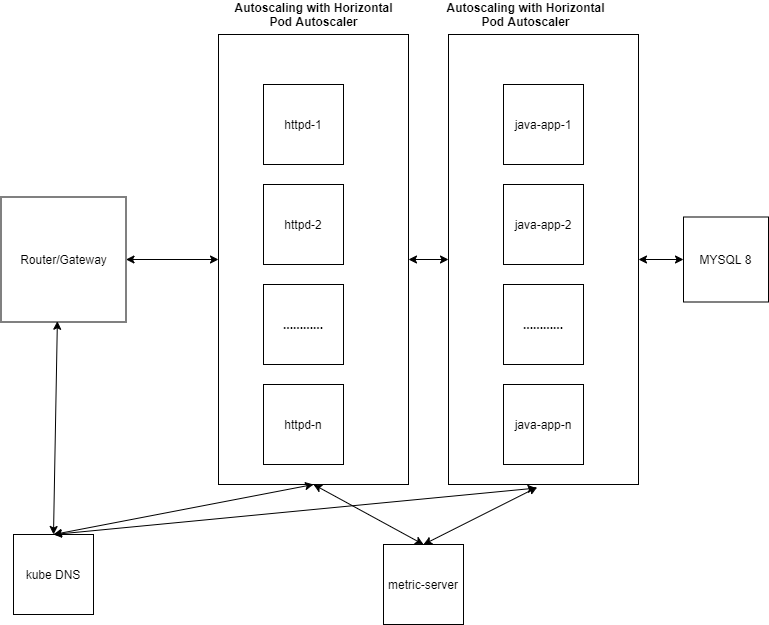

The diagram above was exported from draw.io. Its source (the exported page's mxGraphModel, read from the mxfile embedded in the PNG):
<mxGraphModel dx="1038" dy="580" grid="1" gridSize="10" guides="1" tooltips="1" connect="1" arrows="1" fold="1" page="1" pageScale="1" pageWidth="850" pageHeight="1100" math="0" shadow="0">
  <root>
    <mxCell id="0" />
    <mxCell id="1" parent="0" />
    <mxCell id="gJ082dTXrLW5eaMAwb6c-1" value="Router/Gateway" style="whiteSpace=wrap;html=1;aspect=fixed;" vertex="1" parent="1">
      <mxGeometry x="57.5" y="202.5" width="125" height="125" as="geometry" />
    </mxCell>
    <mxCell id="gJ082dTXrLW5eaMAwb6c-2" value="httpd-2" style="whiteSpace=wrap;html=1;aspect=fixed;" vertex="1" parent="1">
      <mxGeometry x="320" y="190" width="80" height="80" as="geometry" />
    </mxCell>
    <mxCell id="gJ082dTXrLW5eaMAwb6c-3" value="httpd-n" style="whiteSpace=wrap;html=1;aspect=fixed;" vertex="1" parent="1">
      <mxGeometry x="320" y="390" width="80" height="80" as="geometry" />
    </mxCell>
    <mxCell id="gJ082dTXrLW5eaMAwb6c-4" value="httpd-1" style="whiteSpace=wrap;html=1;aspect=fixed;" vertex="1" parent="1">
      <mxGeometry x="320" y="90" width="80" height="80" as="geometry" />
    </mxCell>
    <mxCell id="gJ082dTXrLW5eaMAwb6c-5" value="" style="rounded=0;whiteSpace=wrap;html=1;fillColor=none;" vertex="1" parent="1">
      <mxGeometry x="275" y="40" width="190" height="450" as="geometry" />
    </mxCell>
    <mxCell id="gJ082dTXrLW5eaMAwb6c-6" value="&lt;b&gt;............&lt;/b&gt;" style="whiteSpace=wrap;html=1;aspect=fixed;fillColor=none;" vertex="1" parent="1">
      <mxGeometry x="320" y="290" width="80" height="80" as="geometry" />
    </mxCell>
    <mxCell id="gJ082dTXrLW5eaMAwb6c-7" value="Autoscaling with Horizontal Pod Autoscaler" style="text;html=1;strokeColor=none;fillColor=none;align=center;verticalAlign=middle;whiteSpace=wrap;rounded=0;fontStyle=1" vertex="1" parent="1">
      <mxGeometry x="287.5" y="10" width="165" height="20" as="geometry" />
    </mxCell>
    <mxCell id="gJ082dTXrLW5eaMAwb6c-8" value="" style="rounded=0;whiteSpace=wrap;html=1;fillColor=none;" vertex="1" parent="1">
      <mxGeometry x="505" y="40" width="190" height="450" as="geometry" />
    </mxCell>
    <mxCell id="gJ082dTXrLW5eaMAwb6c-10" value="java-app-2" style="whiteSpace=wrap;html=1;aspect=fixed;" vertex="1" parent="1">
      <mxGeometry x="560" y="190" width="80" height="80" as="geometry" />
    </mxCell>
    <mxCell id="gJ082dTXrLW5eaMAwb6c-11" value="java-app-n" style="whiteSpace=wrap;html=1;aspect=fixed;" vertex="1" parent="1">
      <mxGeometry x="560" y="390" width="80" height="80" as="geometry" />
    </mxCell>
    <mxCell id="gJ082dTXrLW5eaMAwb6c-12" value="java-app-1" style="whiteSpace=wrap;html=1;aspect=fixed;" vertex="1" parent="1">
      <mxGeometry x="560" y="90" width="80" height="80" as="geometry" />
    </mxCell>
    <mxCell id="gJ082dTXrLW5eaMAwb6c-13" value="&lt;b&gt;............&lt;/b&gt;" style="whiteSpace=wrap;html=1;aspect=fixed;fillColor=none;" vertex="1" parent="1">
      <mxGeometry x="560" y="290" width="80" height="80" as="geometry" />
    </mxCell>
    <mxCell id="gJ082dTXrLW5eaMAwb6c-15" value="MYSQL 8" style="whiteSpace=wrap;html=1;aspect=fixed;rounded=0;fillColor=none;" vertex="1" parent="1">
      <mxGeometry x="740" y="222.5" width="85" height="85" as="geometry" />
    </mxCell>
    <mxCell id="gJ082dTXrLW5eaMAwb6c-16" value="" style="endArrow=classic;startArrow=classic;html=1;entryX=0;entryY=0.5;entryDx=0;entryDy=0;exitX=1;exitY=0.5;exitDx=0;exitDy=0;" edge="1" parent="1" source="gJ082dTXrLW5eaMAwb6c-8" target="gJ082dTXrLW5eaMAwb6c-15">
      <mxGeometry width="50" height="50" relative="1" as="geometry">
        <mxPoint x="400" y="220" as="sourcePoint" />
        <mxPoint x="450" y="170" as="targetPoint" />
      </mxGeometry>
    </mxCell>
    <mxCell id="gJ082dTXrLW5eaMAwb6c-17" value="" style="endArrow=classic;startArrow=classic;html=1;entryX=0;entryY=0.5;entryDx=0;entryDy=0;exitX=1;exitY=0.5;exitDx=0;exitDy=0;" edge="1" parent="1" source="gJ082dTXrLW5eaMAwb6c-5" target="gJ082dTXrLW5eaMAwb6c-8">
      <mxGeometry width="50" height="50" relative="1" as="geometry">
        <mxPoint x="400" y="220" as="sourcePoint" />
        <mxPoint x="450" y="170" as="targetPoint" />
      </mxGeometry>
    </mxCell>
    <mxCell id="gJ082dTXrLW5eaMAwb6c-18" value="" style="endArrow=classic;startArrow=classic;html=1;exitX=0;exitY=0.5;exitDx=0;exitDy=0;" edge="1" parent="1" source="gJ082dTXrLW5eaMAwb6c-5" target="gJ082dTXrLW5eaMAwb6c-1">
      <mxGeometry width="50" height="50" relative="1" as="geometry">
        <mxPoint x="400" y="720" as="sourcePoint" />
        <mxPoint x="450" y="670" as="targetPoint" />
      </mxGeometry>
    </mxCell>
    <mxCell id="gJ082dTXrLW5eaMAwb6c-20" value="kube DNS" style="whiteSpace=wrap;html=1;aspect=fixed;rounded=0;fillColor=none;" vertex="1" parent="1">
      <mxGeometry x="70" y="540" width="80" height="80" as="geometry" />
    </mxCell>
    <mxCell id="gJ082dTXrLW5eaMAwb6c-21" value="" style="endArrow=classic;startArrow=classic;html=1;entryX=0.5;entryY=0;entryDx=0;entryDy=0;exitX=0.5;exitY=1;exitDx=0;exitDy=0;" edge="1" parent="1" source="gJ082dTXrLW5eaMAwb6c-5" target="gJ082dTXrLW5eaMAwb6c-20">
      <mxGeometry width="50" height="50" relative="1" as="geometry">
        <mxPoint x="400" y="320" as="sourcePoint" />
        <mxPoint x="450" y="270" as="targetPoint" />
      </mxGeometry>
    </mxCell>
    <mxCell id="gJ082dTXrLW5eaMAwb6c-22" value="" style="endArrow=classic;startArrow=classic;html=1;exitX=0.5;exitY=0;exitDx=0;exitDy=0;entryX=0.461;entryY=1.008;entryDx=0;entryDy=0;entryPerimeter=0;" edge="1" parent="1" source="gJ082dTXrLW5eaMAwb6c-20" target="gJ082dTXrLW5eaMAwb6c-8">
      <mxGeometry width="50" height="50" relative="1" as="geometry">
        <mxPoint x="150" y="530" as="sourcePoint" />
        <mxPoint x="616" y="520" as="targetPoint" />
      </mxGeometry>
    </mxCell>
    <mxCell id="gJ082dTXrLW5eaMAwb6c-23" value="" style="endArrow=classic;startArrow=classic;html=1;entryX=0.5;entryY=0;entryDx=0;entryDy=0;exitX=0.451;exitY=0.994;exitDx=0;exitDy=0;exitPerimeter=0;" edge="1" parent="1" source="gJ082dTXrLW5eaMAwb6c-1" target="gJ082dTXrLW5eaMAwb6c-20">
      <mxGeometry width="50" height="50" relative="1" as="geometry">
        <mxPoint x="200" y="380" as="sourcePoint" />
        <mxPoint x="450" y="370" as="targetPoint" />
      </mxGeometry>
    </mxCell>
    <mxCell id="gJ082dTXrLW5eaMAwb6c-24" value="metric-server" style="whiteSpace=wrap;html=1;aspect=fixed;rounded=0;fillColor=none;" vertex="1" parent="1">
      <mxGeometry x="440" y="550" width="80" height="80" as="geometry" />
    </mxCell>
    <mxCell id="gJ082dTXrLW5eaMAwb6c-25" value="" style="endArrow=classic;startArrow=classic;html=1;entryX=0.5;entryY=0;entryDx=0;entryDy=0;exitX=0.5;exitY=1;exitDx=0;exitDy=0;" edge="1" parent="1" source="gJ082dTXrLW5eaMAwb6c-5" target="gJ082dTXrLW5eaMAwb6c-24">
      <mxGeometry width="50" height="50" relative="1" as="geometry">
        <mxPoint x="400" y="420" as="sourcePoint" />
        <mxPoint x="450" y="370" as="targetPoint" />
      </mxGeometry>
    </mxCell>
    <mxCell id="gJ082dTXrLW5eaMAwb6c-26" value="" style="endArrow=classic;startArrow=classic;html=1;entryX=0.467;entryY=1.006;entryDx=0;entryDy=0;entryPerimeter=0;exitX=0.5;exitY=0;exitDx=0;exitDy=0;" edge="1" parent="1" source="gJ082dTXrLW5eaMAwb6c-24" target="gJ082dTXrLW5eaMAwb6c-8">
      <mxGeometry width="50" height="50" relative="1" as="geometry">
        <mxPoint x="480" y="540" as="sourcePoint" />
        <mxPoint x="450" y="370" as="targetPoint" />
      </mxGeometry>
    </mxCell>
    <mxCell id="gJ082dTXrLW5eaMAwb6c-27" value="Autoscaling with Horizontal Pod Autoscaler" style="text;html=1;strokeColor=none;fillColor=none;align=center;verticalAlign=middle;whiteSpace=wrap;rounded=0;fontStyle=1" vertex="1" parent="1">
      <mxGeometry x="500" y="10" width="165" height="20" as="geometry" />
    </mxCell>
  </root>
</mxGraphModel>